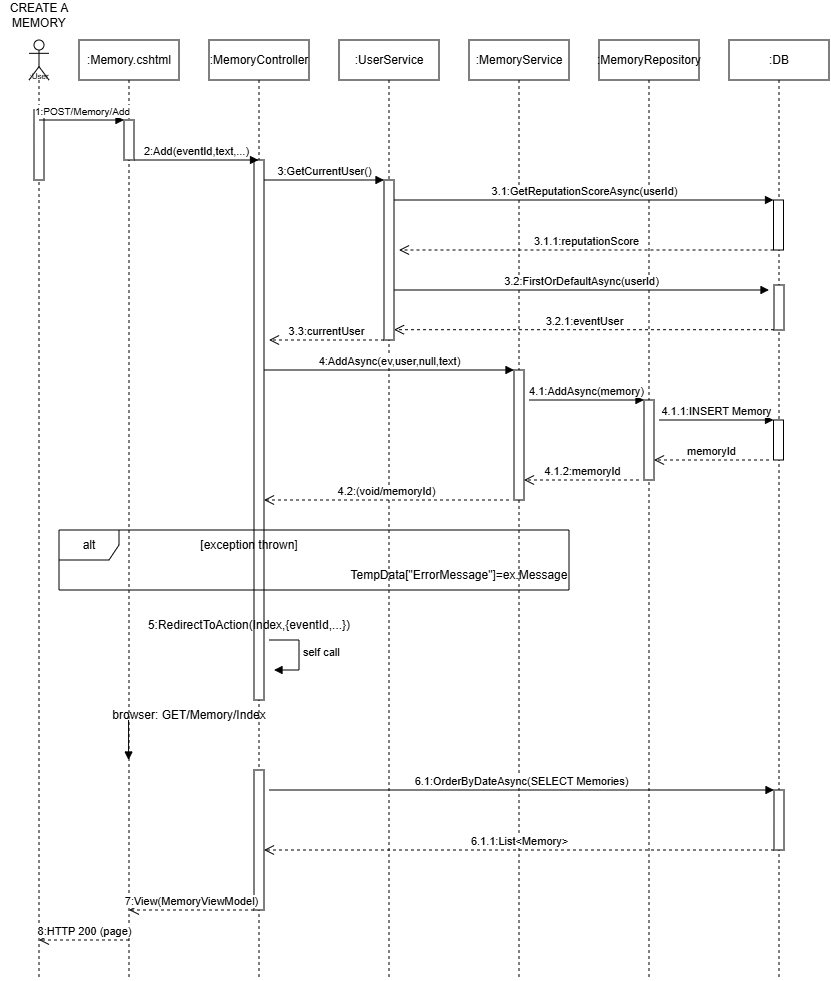

The diagram above was exported from draw.io. Its source (the exported page's mxGraphModel, read from the mxfile embedded in the PNG):
<mxGraphModel dx="572" dy="293" grid="1" gridSize="10" guides="1" tooltips="1" connect="1" arrows="1" fold="1" page="1" pageScale="1" pageWidth="850" pageHeight="1100" math="0" shadow="0">
  <root>
    <mxCell id="0" />
    <mxCell id="1" parent="0" />
    <mxCell id="9sxLlpv0f9DuBShYhVnA-2" parent="1" style="shape=umlLifeline;perimeter=lifelinePerimeter;whiteSpace=wrap;html=1;container=1;dropTarget=0;collapsible=0;recursiveResize=0;outlineConnect=0;portConstraint=eastwest;newEdgeStyle={&quot;curved&quot;:0,&quot;rounded&quot;:0};participant=umlActor;" value="" vertex="1">
      <mxGeometry height="940" width="20" x="30" y="60" as="geometry" />
    </mxCell>
    <mxCell id="9sxLlpv0f9DuBShYhVnA-10" parent="9sxLlpv0f9DuBShYhVnA-2" style="html=1;points=[[0,0,0,0,5],[0,1,0,0,-5],[1,0,0,0,5],[1,1,0,0,-5]];perimeter=orthogonalPerimeter;outlineConnect=0;targetShapes=umlLifeline;portConstraint=eastwest;newEdgeStyle={&quot;curved&quot;:0,&quot;rounded&quot;:0};" value="" vertex="1">
      <mxGeometry height="70" width="10" x="5" y="70" as="geometry" />
    </mxCell>
    <mxCell id="9sxLlpv0f9DuBShYhVnA-3" parent="1" style="text;html=1;whiteSpace=wrap;strokeColor=none;fillColor=none;align=center;verticalAlign=middle;rounded=0;" value="&lt;font style=&quot;font-size: 8px;&quot;&gt;:User&lt;/font&gt;" vertex="1">
      <mxGeometry height="10" width="20" x="30" y="90" as="geometry" />
    </mxCell>
    <mxCell id="9sxLlpv0f9DuBShYhVnA-4" parent="1" style="shape=umlLifeline;perimeter=lifelinePerimeter;whiteSpace=wrap;html=1;container=1;dropTarget=0;collapsible=0;recursiveResize=0;outlineConnect=0;portConstraint=eastwest;newEdgeStyle={&quot;curved&quot;:0,&quot;rounded&quot;:0};" value=":DB" vertex="1">
      <mxGeometry height="940" width="100" x="730" y="60" as="geometry" />
    </mxCell>
    <mxCell id="9sxLlpv0f9DuBShYhVnA-18" parent="9sxLlpv0f9DuBShYhVnA-4" style="html=1;points=[[0,0,0,0,5],[0,1,0,0,-5],[1,0,0,0,5],[1,1,0,0,-5]];perimeter=orthogonalPerimeter;outlineConnect=0;targetShapes=umlLifeline;portConstraint=eastwest;newEdgeStyle={&quot;curved&quot;:0,&quot;rounded&quot;:0};" value="" vertex="1">
      <mxGeometry height="50" width="10" x="44.5" y="160" as="geometry" />
    </mxCell>
    <mxCell id="9sxLlpv0f9DuBShYhVnA-22" parent="9sxLlpv0f9DuBShYhVnA-4" style="html=1;points=[[0,0,0,0,5],[0,1,0,0,-5],[1,0,0,0,5],[1,1,0,0,-5]];perimeter=orthogonalPerimeter;outlineConnect=0;targetShapes=umlLifeline;portConstraint=eastwest;newEdgeStyle={&quot;curved&quot;:0,&quot;rounded&quot;:0};" value="" vertex="1">
      <mxGeometry height="45" width="10" x="45" y="245" as="geometry" />
    </mxCell>
    <mxCell id="9sxLlpv0f9DuBShYhVnA-31" parent="9sxLlpv0f9DuBShYhVnA-4" style="html=1;points=[[0,0,0,0,5],[0,1,0,0,-5],[1,0,0,0,5],[1,1,0,0,-5]];perimeter=orthogonalPerimeter;outlineConnect=0;targetShapes=umlLifeline;portConstraint=eastwest;newEdgeStyle={&quot;curved&quot;:0,&quot;rounded&quot;:0};" value="" vertex="1">
      <mxGeometry height="40" width="10" x="44.5" y="380" as="geometry" />
    </mxCell>
    <mxCell id="9sxLlpv0f9DuBShYhVnA-45" parent="9sxLlpv0f9DuBShYhVnA-4" style="html=1;points=[[0,0,0,0,5],[0,1,0,0,-5],[1,0,0,0,5],[1,1,0,0,-5]];perimeter=orthogonalPerimeter;outlineConnect=0;targetShapes=umlLifeline;portConstraint=eastwest;newEdgeStyle={&quot;curved&quot;:0,&quot;rounded&quot;:0};" value="" vertex="1">
      <mxGeometry height="60" width="10" x="45" y="750" as="geometry" />
    </mxCell>
    <mxCell id="9sxLlpv0f9DuBShYhVnA-5" parent="1" style="shape=umlLifeline;perimeter=lifelinePerimeter;whiteSpace=wrap;html=1;container=1;dropTarget=0;collapsible=0;recursiveResize=0;outlineConnect=0;portConstraint=eastwest;newEdgeStyle={&quot;curved&quot;:0,&quot;rounded&quot;:0};" value=":MemoryRepository" vertex="1">
      <mxGeometry height="940" width="100" x="600" y="60" as="geometry" />
    </mxCell>
    <mxCell id="9sxLlpv0f9DuBShYhVnA-29" parent="9sxLlpv0f9DuBShYhVnA-5" style="html=1;points=[[0,0,0,0,5],[0,1,0,0,-5],[1,0,0,0,5],[1,1,0,0,-5]];perimeter=orthogonalPerimeter;outlineConnect=0;targetShapes=umlLifeline;portConstraint=eastwest;newEdgeStyle={&quot;curved&quot;:0,&quot;rounded&quot;:0};" value="" vertex="1">
      <mxGeometry height="80" width="10" x="45" y="360" as="geometry" />
    </mxCell>
    <mxCell id="9sxLlpv0f9DuBShYhVnA-6" parent="1" style="shape=umlLifeline;perimeter=lifelinePerimeter;whiteSpace=wrap;html=1;container=1;dropTarget=0;collapsible=0;recursiveResize=0;outlineConnect=0;portConstraint=eastwest;newEdgeStyle={&quot;curved&quot;:0,&quot;rounded&quot;:0};" value=":MemoryService" vertex="1">
      <mxGeometry height="940" width="100" x="470" y="60" as="geometry" />
    </mxCell>
    <mxCell id="9sxLlpv0f9DuBShYhVnA-27" parent="9sxLlpv0f9DuBShYhVnA-6" style="html=1;points=[[0,0,0,0,5],[0,1,0,0,-5],[1,0,0,0,5],[1,1,0,0,-5]];perimeter=orthogonalPerimeter;outlineConnect=0;targetShapes=umlLifeline;portConstraint=eastwest;newEdgeStyle={&quot;curved&quot;:0,&quot;rounded&quot;:0};" value="" vertex="1">
      <mxGeometry height="130" width="10" x="45" y="330" as="geometry" />
    </mxCell>
    <mxCell id="9sxLlpv0f9DuBShYhVnA-7" parent="1" style="shape=umlLifeline;perimeter=lifelinePerimeter;whiteSpace=wrap;html=1;container=1;dropTarget=0;collapsible=0;recursiveResize=0;outlineConnect=0;portConstraint=eastwest;newEdgeStyle={&quot;curved&quot;:0,&quot;rounded&quot;:0};" value=":UserService" vertex="1">
      <mxGeometry height="940" width="100" x="340" y="60" as="geometry" />
    </mxCell>
    <mxCell id="9sxLlpv0f9DuBShYhVnA-16" parent="9sxLlpv0f9DuBShYhVnA-7" style="html=1;points=[[0,0,0,0,5],[0,1,0,0,-5],[1,0,0,0,5],[1,1,0,0,-5]];perimeter=orthogonalPerimeter;outlineConnect=0;targetShapes=umlLifeline;portConstraint=eastwest;newEdgeStyle={&quot;curved&quot;:0,&quot;rounded&quot;:0};" value="" vertex="1">
      <mxGeometry height="160" width="10" x="45" y="140" as="geometry" />
    </mxCell>
    <mxCell id="9sxLlpv0f9DuBShYhVnA-8" parent="1" style="shape=umlLifeline;perimeter=lifelinePerimeter;whiteSpace=wrap;html=1;container=1;dropTarget=0;collapsible=0;recursiveResize=0;outlineConnect=0;portConstraint=eastwest;newEdgeStyle={&quot;curved&quot;:0,&quot;rounded&quot;:0};" value=":MemoryController" vertex="1">
      <mxGeometry height="940" width="100" x="210" y="60" as="geometry" />
    </mxCell>
    <mxCell id="9sxLlpv0f9DuBShYhVnA-14" parent="9sxLlpv0f9DuBShYhVnA-8" style="html=1;points=[[0,0,0,0,5],[0,1,0,0,-5],[1,0,0,0,5],[1,1,0,0,-5]];perimeter=orthogonalPerimeter;outlineConnect=0;targetShapes=umlLifeline;portConstraint=eastwest;newEdgeStyle={&quot;curved&quot;:0,&quot;rounded&quot;:0};" value="" vertex="1">
      <mxGeometry height="540" width="10" x="45" y="120" as="geometry" />
    </mxCell>
    <mxCell id="9sxLlpv0f9DuBShYhVnA-43" parent="9sxLlpv0f9DuBShYhVnA-8" style="html=1;points=[[0,0,0,0,5],[0,1,0,0,-5],[1,0,0,0,5],[1,1,0,0,-5]];perimeter=orthogonalPerimeter;outlineConnect=0;targetShapes=umlLifeline;portConstraint=eastwest;newEdgeStyle={&quot;curved&quot;:0,&quot;rounded&quot;:0};" value="" vertex="1">
      <mxGeometry height="140" width="10" x="45" y="730" as="geometry" />
    </mxCell>
    <mxCell id="9sxLlpv0f9DuBShYhVnA-9" parent="1" style="shape=umlLifeline;perimeter=lifelinePerimeter;whiteSpace=wrap;html=1;container=1;dropTarget=0;collapsible=0;recursiveResize=0;outlineConnect=0;portConstraint=eastwest;newEdgeStyle={&quot;curved&quot;:0,&quot;rounded&quot;:0};" value=":Memory.cshtml" vertex="1">
      <mxGeometry height="940" width="100" x="80" y="60" as="geometry" />
    </mxCell>
    <mxCell id="9sxLlpv0f9DuBShYhVnA-12" parent="9sxLlpv0f9DuBShYhVnA-9" style="html=1;points=[[0,0,0,0,5],[0,1,0,0,-5],[1,0,0,0,5],[1,1,0,0,-5]];perimeter=orthogonalPerimeter;outlineConnect=0;targetShapes=umlLifeline;portConstraint=eastwest;newEdgeStyle={&quot;curved&quot;:0,&quot;rounded&quot;:0};" value="" vertex="1">
      <mxGeometry height="40" width="10" x="45" y="80" as="geometry" />
    </mxCell>
    <mxCell id="9sxLlpv0f9DuBShYhVnA-11" edge="1" parent="1" style="html=1;verticalAlign=bottom;endArrow=block;curved=0;rounded=0;" target="9sxLlpv0f9DuBShYhVnA-12" value="&lt;font size=&quot;1&quot;&gt;1:POST/Memory/Add&lt;/font&gt;">
      <mxGeometry relative="1" width="80" as="geometry">
        <mxPoint x="40" y="140" as="sourcePoint" />
        <mxPoint x="120" y="140" as="targetPoint" />
      </mxGeometry>
    </mxCell>
    <mxCell id="9sxLlpv0f9DuBShYhVnA-13" edge="1" parent="1" style="html=1;verticalAlign=bottom;endArrow=block;curved=0;rounded=0;" value="2:Add(eventId,text,...)">
      <mxGeometry relative="1" width="80" as="geometry">
        <mxPoint x="135" y="179.99999999999994" as="sourcePoint" />
        <mxPoint x="259.5" y="179.99999999999994" as="targetPoint" />
      </mxGeometry>
    </mxCell>
    <mxCell id="9sxLlpv0f9DuBShYhVnA-15" edge="1" parent="1" style="html=1;verticalAlign=bottom;endArrow=block;curved=0;rounded=0;" target="9sxLlpv0f9DuBShYhVnA-16" value="3:GetCurrentUser()">
      <mxGeometry relative="1" width="80" as="geometry">
        <mxPoint x="265" y="200" as="sourcePoint" />
        <mxPoint x="389.5" y="200" as="targetPoint" />
      </mxGeometry>
    </mxCell>
    <mxCell id="9sxLlpv0f9DuBShYhVnA-17" edge="1" parent="1" style="html=1;verticalAlign=bottom;endArrow=block;curved=0;rounded=0;" target="9sxLlpv0f9DuBShYhVnA-18" value="3.1:GetReputationScoreAsync(userId)">
      <mxGeometry relative="1" width="80" as="geometry">
        <mxPoint x="395" y="220" as="sourcePoint" />
        <mxPoint x="779.5000000000002" y="220" as="targetPoint" />
      </mxGeometry>
    </mxCell>
    <mxCell id="9sxLlpv0f9DuBShYhVnA-20" edge="1" parent="1" style="html=1;verticalAlign=bottom;endArrow=open;dashed=1;endSize=8;curved=0;rounded=0;" value="3.1.1:reputationScore">
      <mxGeometry relative="1" as="geometry">
        <mxPoint x="774.5000000000002" y="270" as="sourcePoint" />
        <mxPoint x="400" y="270" as="targetPoint" />
      </mxGeometry>
    </mxCell>
    <mxCell id="9sxLlpv0f9DuBShYhVnA-21" edge="1" parent="1" source="9sxLlpv0f9DuBShYhVnA-16" style="html=1;verticalAlign=bottom;endArrow=block;curved=0;rounded=0;" value="3.2:FirstOrDefaultAsync(userId)">
      <mxGeometry relative="1" width="80" as="geometry">
        <Array as="points">
          <mxPoint x="490" y="310" />
        </Array>
        <mxPoint x="450" y="350" as="sourcePoint" />
        <mxPoint x="770" y="310" as="targetPoint" />
      </mxGeometry>
    </mxCell>
    <mxCell id="9sxLlpv0f9DuBShYhVnA-24" edge="1" parent="1" style="html=1;verticalAlign=bottom;endArrow=open;dashed=1;endSize=8;curved=0;rounded=0;" value="3.2.1:eventUser">
      <mxGeometry relative="1" as="geometry">
        <mxPoint x="775" y="349.7" as="sourcePoint" />
        <mxPoint x="395" y="349.7" as="targetPoint" />
      </mxGeometry>
    </mxCell>
    <mxCell id="9sxLlpv0f9DuBShYhVnA-25" edge="1" parent="1" style="html=1;verticalAlign=bottom;endArrow=open;dashed=1;endSize=8;curved=0;rounded=0;" value="3.3:currentUser">
      <mxGeometry relative="1" as="geometry">
        <mxPoint x="385" y="360.00000000000006" as="sourcePoint" />
        <mxPoint x="270" y="360" as="targetPoint" />
      </mxGeometry>
    </mxCell>
    <mxCell id="9sxLlpv0f9DuBShYhVnA-26" edge="1" parent="1" style="html=1;verticalAlign=bottom;endArrow=block;curved=0;rounded=0;" target="9sxLlpv0f9DuBShYhVnA-27" value="4:AddAsync(ev,user,null,text)">
      <mxGeometry relative="1" width="80" as="geometry">
        <mxPoint x="265" y="390" as="sourcePoint" />
        <mxPoint x="500" y="390" as="targetPoint" />
      </mxGeometry>
    </mxCell>
    <mxCell id="9sxLlpv0f9DuBShYhVnA-28" edge="1" parent="1" style="html=1;verticalAlign=bottom;endArrow=block;curved=0;rounded=0;" target="9sxLlpv0f9DuBShYhVnA-29" value="4.1:AddAsync(memory)">
      <mxGeometry relative="1" width="80" as="geometry">
        <mxPoint x="530" y="420" as="sourcePoint" />
        <mxPoint x="610" y="420" as="targetPoint" />
      </mxGeometry>
    </mxCell>
    <mxCell id="9sxLlpv0f9DuBShYhVnA-30" edge="1" parent="1" style="html=1;verticalAlign=bottom;endArrow=block;curved=0;rounded=0;" target="9sxLlpv0f9DuBShYhVnA-31" value="4.1.1:INSERT Memory">
      <mxGeometry relative="1" width="80" as="geometry">
        <mxPoint x="660" y="440" as="sourcePoint" />
        <mxPoint x="740" y="440" as="targetPoint" />
      </mxGeometry>
    </mxCell>
    <mxCell id="9sxLlpv0f9DuBShYhVnA-32" edge="1" parent="1" style="html=1;verticalAlign=bottom;endArrow=open;dashed=1;endSize=8;curved=0;rounded=0;" value="memoryId">
      <mxGeometry relative="1" as="geometry">
        <Array as="points">
          <mxPoint x="720" y="480" />
        </Array>
        <mxPoint x="770" y="480" as="sourcePoint" />
        <mxPoint x="655" y="480" as="targetPoint" />
      </mxGeometry>
    </mxCell>
    <mxCell id="9sxLlpv0f9DuBShYhVnA-33" edge="1" parent="1" style="html=1;verticalAlign=bottom;endArrow=open;dashed=1;endSize=8;curved=0;rounded=0;" target="9sxLlpv0f9DuBShYhVnA-27" value="4.1.2:memoryId">
      <mxGeometry relative="1" as="geometry">
        <mxPoint x="640" y="500" as="sourcePoint" />
        <mxPoint x="560" y="500" as="targetPoint" />
      </mxGeometry>
    </mxCell>
    <mxCell id="9sxLlpv0f9DuBShYhVnA-34" edge="1" parent="1" style="html=1;verticalAlign=bottom;endArrow=open;dashed=1;endSize=8;curved=0;rounded=0;" target="9sxLlpv0f9DuBShYhVnA-14" value="4.2:(void/memoryId)">
      <mxGeometry relative="1" as="geometry">
        <mxPoint x="510" y="520" as="sourcePoint" />
        <mxPoint x="430" y="520" as="targetPoint" />
      </mxGeometry>
    </mxCell>
    <mxCell id="9sxLlpv0f9DuBShYhVnA-35" parent="1" style="shape=umlFrame;whiteSpace=wrap;html=1;pointerEvents=0;" value="alt" vertex="1">
      <mxGeometry height="60" width="510" x="60" y="550" as="geometry" />
    </mxCell>
    <mxCell id="9sxLlpv0f9DuBShYhVnA-36" parent="1" style="text;html=1;whiteSpace=wrap;strokeColor=none;fillColor=none;align=center;verticalAlign=middle;rounded=0;" value="[exception thrown]" vertex="1">
      <mxGeometry height="30" width="120" x="190" y="550" as="geometry" />
    </mxCell>
    <mxCell id="9sxLlpv0f9DuBShYhVnA-37" parent="1" style="text;html=1;whiteSpace=wrap;strokeColor=none;fillColor=none;align=center;verticalAlign=middle;rounded=0;" value="TempData[&quot;ErrorMessage&quot;]=ex.Message" vertex="1">
      <mxGeometry height="30" width="220" x="350" y="580" as="geometry" />
    </mxCell>
    <mxCell id="9sxLlpv0f9DuBShYhVnA-39" edge="1" parent="1" style="html=1;align=left;spacingLeft=2;endArrow=block;rounded=0;edgeStyle=orthogonalEdgeStyle;curved=0;rounded=0;" value="self call">
      <mxGeometry relative="1" as="geometry">
        <Array as="points">
          <mxPoint x="300" y="690" />
        </Array>
        <mxPoint x="270" y="660" as="sourcePoint" />
        <mxPoint x="275" y="690" as="targetPoint" />
      </mxGeometry>
    </mxCell>
    <mxCell id="9sxLlpv0f9DuBShYhVnA-40" parent="1" style="text;html=1;whiteSpace=wrap;strokeColor=none;fillColor=none;align=center;verticalAlign=middle;rounded=0;" value="5:RedirectToAction(Index,{eventId,...})" vertex="1">
      <mxGeometry height="30" width="250" x="125" y="630" as="geometry" />
    </mxCell>
    <mxCell id="9sxLlpv0f9DuBShYhVnA-41" parent="1" style="text;html=1;whiteSpace=wrap;strokeColor=none;fillColor=none;align=center;verticalAlign=middle;rounded=0;" value="browser: GET/Memory/Index" vertex="1">
      <mxGeometry height="30" width="180" x="100" y="720" as="geometry" />
    </mxCell>
    <mxCell id="9sxLlpv0f9DuBShYhVnA-42" edge="1" parent="1" style="html=1;verticalAlign=bottom;endArrow=block;curved=0;rounded=0;" value="">
      <mxGeometry relative="1" width="80" as="geometry">
        <Array as="points">
          <mxPoint x="129.58" y="760" />
        </Array>
        <mxPoint x="129.58" y="740" as="sourcePoint" />
        <mxPoint x="129.58" y="780" as="targetPoint" />
      </mxGeometry>
    </mxCell>
    <mxCell id="9sxLlpv0f9DuBShYhVnA-44" edge="1" parent="1" style="html=1;verticalAlign=bottom;endArrow=block;curved=0;rounded=0;" target="9sxLlpv0f9DuBShYhVnA-45" value="6.1:OrderByDateAsync(SELECT Memories)">
      <mxGeometry relative="1" width="80" as="geometry">
        <mxPoint x="270" y="810" as="sourcePoint" />
        <mxPoint x="350" y="810" as="targetPoint" />
      </mxGeometry>
    </mxCell>
    <mxCell id="9sxLlpv0f9DuBShYhVnA-46" edge="1" parent="1" style="html=1;verticalAlign=bottom;endArrow=open;dashed=1;endSize=8;curved=0;rounded=0;" target="9sxLlpv0f9DuBShYhVnA-43" value="6.1.1:List&amp;lt;Memory&amp;gt;">
      <mxGeometry relative="1" as="geometry">
        <mxPoint x="775" y="870" as="sourcePoint" />
        <mxPoint x="320" y="870" as="targetPoint" />
      </mxGeometry>
    </mxCell>
    <mxCell id="9sxLlpv0f9DuBShYhVnA-47" edge="1" parent="1" style="html=1;verticalAlign=bottom;endArrow=open;dashed=1;endSize=8;curved=0;rounded=0;" target="9sxLlpv0f9DuBShYhVnA-9" value="7:View(MemoryViewModel)">
      <mxGeometry relative="1" as="geometry">
        <mxPoint x="255" y="930" as="sourcePoint" />
        <mxPoint x="170" y="930" as="targetPoint" />
      </mxGeometry>
    </mxCell>
    <mxCell id="9sxLlpv0f9DuBShYhVnA-48" edge="1" parent="1" style="html=1;verticalAlign=bottom;endArrow=open;dashed=1;endSize=8;curved=0;rounded=0;" target="9sxLlpv0f9DuBShYhVnA-2" value="8:HTTP 200 (page)">
      <mxGeometry relative="1" as="geometry">
        <mxPoint x="130" y="960" as="sourcePoint" />
        <mxPoint x="50" y="960" as="targetPoint" />
      </mxGeometry>
    </mxCell>
    <mxCell id="9sxLlpv0f9DuBShYhVnA-49" parent="1" style="text;html=1;whiteSpace=wrap;strokeColor=none;fillColor=none;align=center;verticalAlign=middle;rounded=0;" value="CREATE A MEMORY" vertex="1">
      <mxGeometry height="30" width="80" y="20" as="geometry" />
    </mxCell>
  </root>
</mxGraphModel>